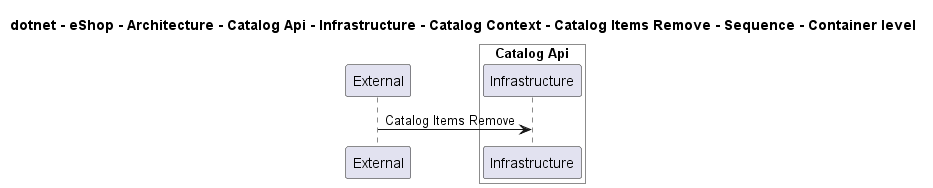

The diagram above was rendered by PlantUML. Its source (embedded in the PNG):
@startuml

title dotnet - eShop - Architecture - Catalog Api - Infrastructure - Catalog Context - Catalog Items Remove - Sequence - Container level

participant "External" as C4InterFlow.SoftwareSystems.ExternalSystem

box "Catalog Api" #White
    participant "Infrastructure" as dotnet.eShop.Architecture.SoftwareSystems.CatalogApi.Containers.Infrastructure
end box


C4InterFlow.SoftwareSystems.ExternalSystem -> dotnet.eShop.Architecture.SoftwareSystems.CatalogApi.Containers.Infrastructure : Catalog Items Remove


@enduml